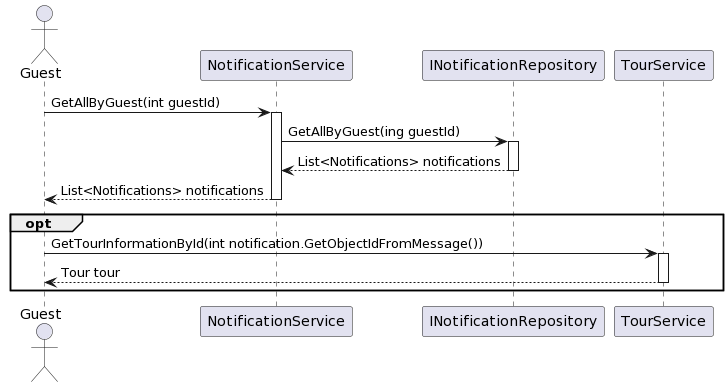

The diagram above was rendered by PlantUML. Its source (embedded in the PNG):
@startuml
actor Guest

participant NotificationService as ns
participant INotificationRepository as inr
participant TourService as ts

Guest -> ns : GetAllByGuest(int guestId)
activate ns
ns -> inr : GetAllByGuest(ing guestId)
activate inr
inr --> ns : List<Notifications> notifications
deactivate inr
ns --> Guest : List<Notifications> notifications
deactivate ns

opt
Guest -> ts: GetTourInformationById(int notification.GetObjectIdFromMessage())
activate ts
ts --> Guest: Tour tour
deactivate ts
end
@enduml